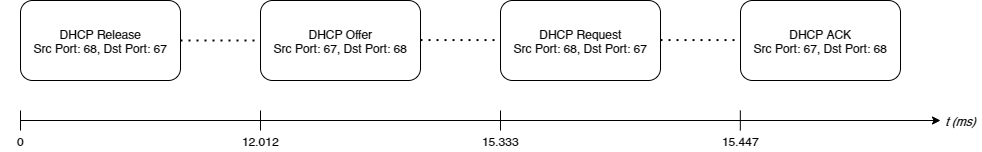

The diagram above was exported from draw.io. Its source (the exported page's mxGraphModel, read from the mxfile embedded in the PNG):
<mxGraphModel dx="1414" dy="821" grid="1" gridSize="10" guides="1" tooltips="1" connect="1" arrows="1" fold="1" page="1" pageScale="1" pageWidth="1169" pageHeight="827" math="0" shadow="0">
  <root>
    <mxCell id="0" />
    <mxCell id="1" parent="0" />
    <mxCell id="2" value="" style="endArrow=classic;html=1;" edge="1" parent="1">
      <mxGeometry width="50" height="50" relative="1" as="geometry">
        <mxPoint x="80" y="160" as="sourcePoint" />
        <mxPoint x="1000" y="160" as="targetPoint" />
      </mxGeometry>
    </mxCell>
    <mxCell id="3" value="DHCP Release&lt;br&gt;Src Port: 68, Dst Port: 67" style="rounded=1;whiteSpace=wrap;html=1;" vertex="1" parent="1">
      <mxGeometry x="80" y="40" width="160" height="80" as="geometry" />
    </mxCell>
    <mxCell id="6" value="DHCP Offer&lt;br&gt;Src Port: 67, Dst Port: 68" style="rounded=1;whiteSpace=wrap;html=1;" vertex="1" parent="1">
      <mxGeometry x="320" y="40" width="160" height="80" as="geometry" />
    </mxCell>
    <mxCell id="7" value="DHCP Request&lt;br&gt;Src Port: 68, Dst Port: 67" style="rounded=1;whiteSpace=wrap;html=1;" vertex="1" parent="1">
      <mxGeometry x="560" y="40" width="160" height="80" as="geometry" />
    </mxCell>
    <mxCell id="8" value="DHCP ACK&lt;br&gt;Src Port: 67, Dst Port: 68" style="rounded=1;whiteSpace=wrap;html=1;" vertex="1" parent="1">
      <mxGeometry x="800" y="40" width="160" height="80" as="geometry" />
    </mxCell>
    <mxCell id="9" value="" style="endArrow=none;dashed=1;html=1;dashPattern=1 3;strokeWidth=2;entryX=0;entryY=0.5;entryDx=0;entryDy=0;exitX=1;exitY=0.5;exitDx=0;exitDy=0;" edge="1" parent="1" source="3" target="6">
      <mxGeometry width="50" height="50" relative="1" as="geometry">
        <mxPoint x="70" y="160" as="sourcePoint" />
        <mxPoint x="300" y="160" as="targetPoint" />
      </mxGeometry>
    </mxCell>
    <mxCell id="10" value="" style="endArrow=none;dashed=1;html=1;dashPattern=1 3;strokeWidth=2;entryX=0;entryY=0.5;entryDx=0;entryDy=0;exitX=1;exitY=0.5;exitDx=0;exitDy=0;" edge="1" parent="1">
      <mxGeometry width="50" height="50" relative="1" as="geometry">
        <mxPoint x="480" y="79.58" as="sourcePoint" />
        <mxPoint x="560" y="79.58" as="targetPoint" />
      </mxGeometry>
    </mxCell>
    <mxCell id="11" value="" style="endArrow=none;dashed=1;html=1;dashPattern=1 3;strokeWidth=2;entryX=0;entryY=0.5;entryDx=0;entryDy=0;exitX=1;exitY=0.5;exitDx=0;exitDy=0;" edge="1" parent="1">
      <mxGeometry width="50" height="50" relative="1" as="geometry">
        <mxPoint x="720" y="79.58" as="sourcePoint" />
        <mxPoint x="800" y="79.58" as="targetPoint" />
      </mxGeometry>
    </mxCell>
    <mxCell id="12" value="&lt;i&gt;t (ms)&lt;/i&gt;" style="text;html=1;strokeColor=none;fillColor=none;align=center;verticalAlign=middle;whiteSpace=wrap;rounded=0;" vertex="1" parent="1">
      <mxGeometry x="1000" y="150" width="40" height="20" as="geometry" />
    </mxCell>
    <mxCell id="13" value="0" style="text;html=1;strokeColor=none;fillColor=none;align=center;verticalAlign=middle;whiteSpace=wrap;rounded=0;" vertex="1" parent="1">
      <mxGeometry x="60" y="170" width="40" height="20" as="geometry" />
    </mxCell>
    <mxCell id="14" value="15.447" style="text;html=1;strokeColor=none;fillColor=none;align=center;verticalAlign=middle;whiteSpace=wrap;rounded=0;" vertex="1" parent="1">
      <mxGeometry x="780" y="170" width="40" height="20" as="geometry" />
    </mxCell>
    <mxCell id="15" value="" style="endArrow=none;html=1;" edge="1" parent="1">
      <mxGeometry width="50" height="50" relative="1" as="geometry">
        <mxPoint x="80" y="170" as="sourcePoint" />
        <mxPoint x="80" y="150" as="targetPoint" />
      </mxGeometry>
    </mxCell>
    <mxCell id="16" value="" style="endArrow=none;html=1;" edge="1" parent="1">
      <mxGeometry width="50" height="50" relative="1" as="geometry">
        <mxPoint x="320" y="170" as="sourcePoint" />
        <mxPoint x="320" y="150" as="targetPoint" />
      </mxGeometry>
    </mxCell>
    <mxCell id="17" value="" style="endArrow=none;html=1;" edge="1" parent="1">
      <mxGeometry width="50" height="50" relative="1" as="geometry">
        <mxPoint x="560" y="170" as="sourcePoint" />
        <mxPoint x="560" y="150" as="targetPoint" />
      </mxGeometry>
    </mxCell>
    <mxCell id="18" value="" style="endArrow=none;html=1;" edge="1" parent="1">
      <mxGeometry width="50" height="50" relative="1" as="geometry">
        <mxPoint x="799.83" y="170" as="sourcePoint" />
        <mxPoint x="799.83" y="150" as="targetPoint" />
      </mxGeometry>
    </mxCell>
    <mxCell id="19" value="15.333" style="text;html=1;strokeColor=none;fillColor=none;align=center;verticalAlign=middle;whiteSpace=wrap;rounded=0;" vertex="1" parent="1">
      <mxGeometry x="540" y="170" width="40" height="20" as="geometry" />
    </mxCell>
    <mxCell id="20" value="12.012" style="text;html=1;strokeColor=none;fillColor=none;align=center;verticalAlign=middle;whiteSpace=wrap;rounded=0;" vertex="1" parent="1">
      <mxGeometry x="300" y="170" width="40" height="20" as="geometry" />
    </mxCell>
  </root>
</mxGraphModel>